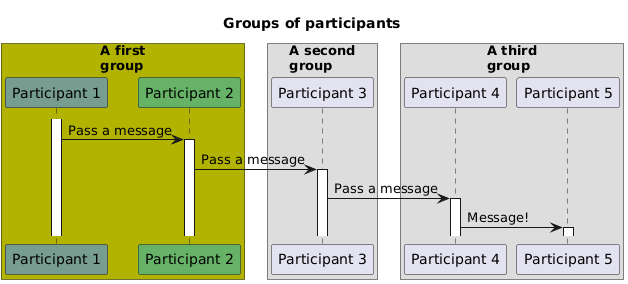

The diagram above was rendered by PlantUML. Its source (embedded in the PNG):
@startuml
title: Groups of participants
box "A first\ngroup" #b2b200
participant "Participant 1" as p1 #769D8F
participant "Participant 2" as p2 #66b266
end box
box "A second\ngroup" 
participant "Participant 3" as p3 
end box
box "A third\ngroup" 
participant "Participant 4" as p4 
participant "Participant 5" as p5 
end box
activate p1 
p1->p2: Pass a message
activate p2 
p2->p3: Pass a message
activate p3 
p3->p4: Pass a message
activate p4 
p4->p5: Message!
activate p5
@enduml